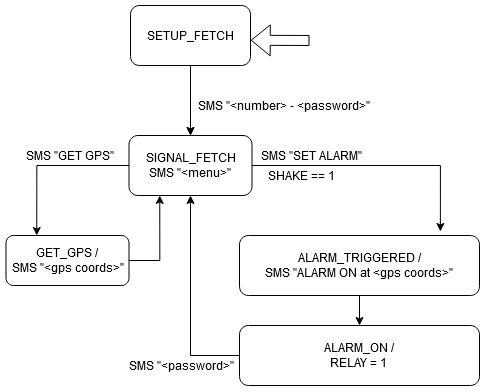

The diagram above was exported from draw.io. Its source (the exported page's mxGraphModel, read from the mxfile embedded in the PNG):
<mxGraphModel dx="1185" dy="693" grid="1" gridSize="10" guides="1" tooltips="1" connect="1" arrows="1" fold="1" page="1" pageScale="1" pageWidth="827" pageHeight="1169" math="0" shadow="0">
  <root>
    <mxCell id="0" />
    <mxCell id="1" parent="0" />
    <mxCell id="2" style="edgeStyle=orthogonalEdgeStyle;rounded=0;orthogonalLoop=1;jettySize=auto;html=1;entryX=0.5;entryY=0;entryDx=0;entryDy=0;" edge="1" source="3" parent="1">
      <mxGeometry relative="1" as="geometry">
        <mxPoint x="341" y="450" as="targetPoint" />
      </mxGeometry>
    </mxCell>
    <mxCell id="3" value="SETUP_FETCH" style="rounded=1;whiteSpace=wrap;html=1;" vertex="1" parent="1">
      <mxGeometry x="281" y="320" width="120" height="60" as="geometry" />
    </mxCell>
    <mxCell id="4" style="edgeStyle=orthogonalEdgeStyle;rounded=0;orthogonalLoop=1;jettySize=auto;html=1;entryX=0.25;entryY=0;entryDx=0;entryDy=0;exitX=0;exitY=0.5;exitDx=0;exitDy=0;" edge="1" source="6" target="8" parent="1">
      <mxGeometry relative="1" as="geometry" />
    </mxCell>
    <mxCell id="5" style="edgeStyle=orthogonalEdgeStyle;rounded=0;orthogonalLoop=1;jettySize=auto;html=1;entryX=0.837;entryY=-0.067;entryDx=0;entryDy=0;entryPerimeter=0;exitX=1;exitY=0.5;exitDx=0;exitDy=0;" edge="1" source="6" target="10" parent="1">
      <mxGeometry relative="1" as="geometry" />
    </mxCell>
    <mxCell id="6" value="&lt;div&gt;SIGNAL_FETCH&lt;/div&gt;&lt;div&gt;SMS &quot;&amp;lt;menu&amp;gt;&quot;&lt;br&gt;&lt;/div&gt;" style="rounded=1;whiteSpace=wrap;html=1;" vertex="1" parent="1">
      <mxGeometry x="279.5" y="450" width="123" height="60" as="geometry" />
    </mxCell>
    <mxCell id="7" style="edgeStyle=orthogonalEdgeStyle;rounded=0;orthogonalLoop=1;jettySize=auto;html=1;entryX=0.25;entryY=1;entryDx=0;entryDy=0;exitX=1;exitY=0.5;exitDx=0;exitDy=0;" edge="1" source="8" target="6" parent="1">
      <mxGeometry relative="1" as="geometry" />
    </mxCell>
    <mxCell id="8" value="GET_GPS /&lt;br&gt;SMS &quot;&amp;lt;gps coords&amp;gt;&quot;" style="rounded=1;whiteSpace=wrap;html=1;" vertex="1" parent="1">
      <mxGeometry x="156.5" y="550" width="123" height="50" as="geometry" />
    </mxCell>
    <mxCell id="9" style="edgeStyle=orthogonalEdgeStyle;rounded=0;orthogonalLoop=1;jettySize=auto;html=1;entryX=0.5;entryY=0;entryDx=0;entryDy=0;" edge="1" source="10" target="12" parent="1">
      <mxGeometry relative="1" as="geometry" />
    </mxCell>
    <mxCell id="10" value="&lt;div&gt;ALARM_TRIGGERED /&lt;/div&gt;&lt;div&gt;SMS &quot;ALARM ON at &amp;lt;gps coords&amp;gt;&quot;&lt;/div&gt;" style="rounded=1;whiteSpace=wrap;html=1;" vertex="1" parent="1">
      <mxGeometry x="390" y="550" width="240" height="60" as="geometry" />
    </mxCell>
    <mxCell id="11" style="edgeStyle=orthogonalEdgeStyle;rounded=0;orthogonalLoop=1;jettySize=auto;html=1;entryX=0.5;entryY=1;entryDx=0;entryDy=0;exitX=0;exitY=0.5;exitDx=0;exitDy=0;" edge="1" source="12" target="6" parent="1">
      <mxGeometry relative="1" as="geometry" />
    </mxCell>
    <mxCell id="12" value="&lt;div&gt;ALARM_ON /&lt;/div&gt;&lt;div&gt;RELAY = 1&lt;br&gt;&lt;/div&gt;" style="rounded=1;whiteSpace=wrap;html=1;" vertex="1" parent="1">
      <mxGeometry x="390" y="640" width="240" height="60" as="geometry" />
    </mxCell>
    <mxCell id="13" style="edgeStyle=orthogonalEdgeStyle;rounded=0;orthogonalLoop=1;jettySize=auto;html=1;entryX=0.5;entryY=0;entryDx=0;entryDy=0;" edge="1" target="6" parent="1">
      <mxGeometry relative="1" as="geometry">
        <mxPoint x="341" y="410" as="sourcePoint" />
      </mxGeometry>
    </mxCell>
    <mxCell id="14" value="SMS &quot;&amp;lt;number&amp;gt; - &amp;lt;password&amp;gt;&quot;" style="text;html=1;strokeColor=none;fillColor=none;align=center;verticalAlign=middle;whiteSpace=wrap;rounded=0;" vertex="1" parent="1">
      <mxGeometry x="310" y="410" width="250" height="20" as="geometry" />
    </mxCell>
    <mxCell id="15" value="SMS &quot;SET ALARM&quot;" style="text;html=1;strokeColor=none;fillColor=none;align=center;verticalAlign=middle;whiteSpace=wrap;rounded=0;" vertex="1" parent="1">
      <mxGeometry x="402.5" y="460" width="117.5" height="20" as="geometry" />
    </mxCell>
    <mxCell id="16" value="SHAKE == 1" style="text;html=1;strokeColor=none;fillColor=none;align=center;verticalAlign=middle;whiteSpace=wrap;rounded=0;" vertex="1" parent="1">
      <mxGeometry x="392.75" y="480" width="117.5" height="20" as="geometry" />
    </mxCell>
    <mxCell id="17" value="SMS &quot;GET GPS&quot;" style="text;html=1;strokeColor=none;fillColor=none;align=center;verticalAlign=middle;whiteSpace=wrap;rounded=0;" vertex="1" parent="1">
      <mxGeometry x="162" y="460" width="117.5" height="20" as="geometry" />
    </mxCell>
    <mxCell id="18" value="SMS &quot;&amp;lt;password&amp;gt;&quot;" style="text;html=1;strokeColor=none;fillColor=none;align=center;verticalAlign=middle;whiteSpace=wrap;rounded=0;" vertex="1" parent="1">
      <mxGeometry x="272.5" y="670" width="117.5" height="20" as="geometry" />
    </mxCell>
    <mxCell id="19" value="" style="shape=flexArrow;endArrow=classic;html=1;entryX=1.002;entryY=0.579;entryDx=0;entryDy=0;entryPerimeter=0;" edge="1" target="3" parent="1">
      <mxGeometry width="50" height="50" relative="1" as="geometry">
        <mxPoint x="460" y="355" as="sourcePoint" />
        <mxPoint x="440" y="310" as="targetPoint" />
      </mxGeometry>
    </mxCell>
  </root>
</mxGraphModel>